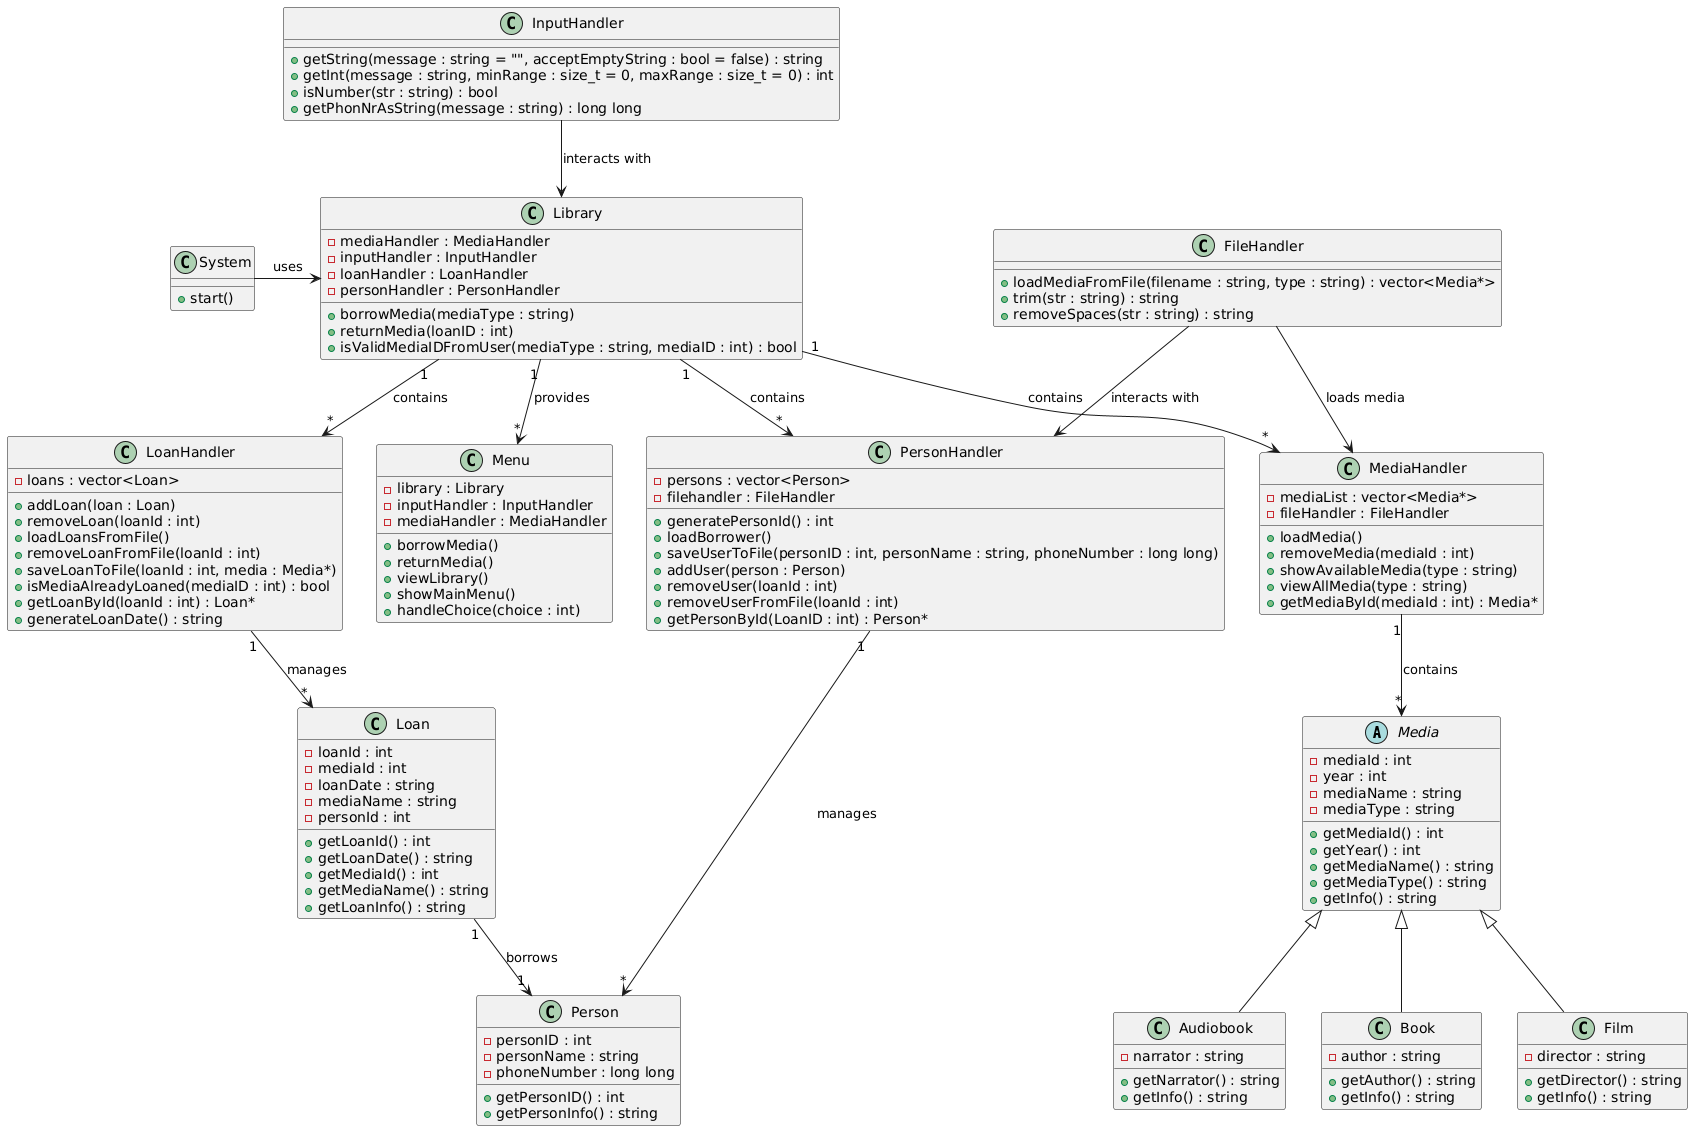

The diagram above was rendered by PlantUML. Its source (embedded in the PNG):
@startuml
'--------------------------------------------------------
' Abstract Media Class and Subclasses
'--------------------------------------------------------

abstract class Media {
    - mediaId : int
    - year : int
    - mediaName : string
    - mediaType : string
    + getMediaId() : int
    + getYear() : int
    + getMediaName() : string
    + getMediaType() : string
    + getInfo() : string
}

class Audiobook {
    - narrator : string
    + getNarrator() : string
    + getInfo() : string
}

class Book {
    - author : string
    + getAuthor() : string
    + getInfo() : string
}

class Film {
    - director : string
    + getDirector() : string
    + getInfo() : string
}

Media <|-- Audiobook
Media <|-- Book
Media <|-- Film

'--------------------------------------------------------
' System and Library Classes
'--------------------------------------------------------

class System {
    + start()
}

class Library {
    - mediaHandler : MediaHandler
    - inputHandler : InputHandler
    - loanHandler : LoanHandler
    - personHandler : PersonHandler
    + borrowMedia(mediaType : string)
    + returnMedia(loanID : int)
    + isValidMediaIDFromUser(mediaType : string, mediaID : int) : bool
}

System -> Library : uses

'--------------------------------------------------------
' Menu Class
'--------------------------------------------------------

class Menu {
    - library : Library
    - inputHandler : InputHandler
    - mediaHandler : MediaHandler
    + borrowMedia()
    + returnMedia()
    + viewLibrary()
    + showMainMenu()
    + handleChoice(choice : int)
}

Library "1" --> "*" Menu : provides

'--------------------------------------------------------
' InputHandler and FileHandler Classes
'--------------------------------------------------------

class InputHandler {
    + getString(message : string = "", acceptEmptyString : bool = false) : string
    + getInt(message : string, minRange : size_t = 0, maxRange : size_t = 0) : int
    + isNumber(str : string) : bool
    + getPhonNrAsString(message : string) : long long
}

class FileHandler {
    + loadMediaFromFile(filename : string, type : string) : vector<Media*>
    + trim(str : string) : string
    + removeSpaces(str : string) : string
}

'--------------------------------------------------------
' MediaHandler, Loan, and LoanHandler Classes
'--------------------------------------------------------

class MediaHandler {
    - mediaList : vector<Media*>
    - fileHandler : FileHandler
    + loadMedia()
    + removeMedia(mediaId : int)
    + showAvailableMedia(type : string)
    + viewAllMedia(type : string)
    + getMediaById(mediaId : int) : Media*
}

class Loan {
    - loanId : int
    - mediaId : int
    - loanDate : string
    - mediaName : string
    - personId : int
    + getLoanId() : int
    + getLoanDate() : string
    + getMediaId() : int
    + getMediaName() : string
    + getLoanInfo() : string
}

class LoanHandler {
    - loans : vector<Loan>
    + addLoan(loan : Loan)
    + removeLoan(loanId : int)
    + loadLoansFromFile()
    + removeLoanFromFile(loanId : int)
    + saveLoanToFile(loanId : int, media : Media*)
    + isMediaAlreadyLoaned(mediaID : int) : bool
    + getLoanById(loanId : int) : Loan*
    + generateLoanDate() : string
}

Library "1" --> "*" MediaHandler : contains
Library "1" --> "*" LoanHandler : contains
LoanHandler "1" --> "*" Loan : manages
MediaHandler "1" --> "*" Media : contains

'--------------------------------------------------------
' Person and PersonHandler Classes
'--------------------------------------------------------

class Person {
    - personID : int
    - personName : string
    - phoneNumber : long long
    + getPersonID() : int
    + getPersonInfo() : string
}

class PersonHandler {
    - persons : vector<Person>
    - filehandler : FileHandler
    + generatePersonId() : int
    + loadBorrower()
    + saveUserToFile(personID : int, personName : string, phoneNumber : long long)
    + addUser(person : Person)
    + removeUser(loanId : int)
    + removeUserFromFile(loanId : int)
    + getPersonById(LoanID : int) : Person*
}

Library "1" --> "*" PersonHandler : contains
PersonHandler "1" --> "*" Person : manages


'--------------------------------------------------------
' Loan Relation to Person
'--------------------------------------------------------

Loan "1" --> "1" Person : borrows

'--------------------------------------------------------
' Relationships for Media, InputHandler, FileHandler
'--------------------------------------------------------

FileHandler --> MediaHandler : loads media
InputHandler --> Library : interacts with
FileHandler --> PersonHandler : interacts with
@enduml